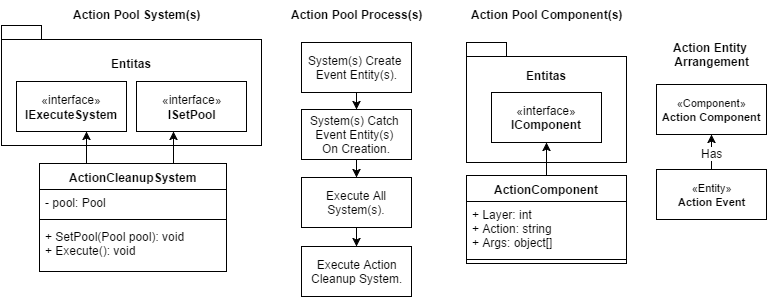

The diagram above was exported from draw.io. Its source (the exported page's mxGraphModel, read from the mxfile embedded in the PNG):
<mxGraphModel dx="1409" dy="460" grid="1" gridSize="10" guides="1" tooltips="1" connect="1" arrows="1" fold="1" page="0" pageScale="1.5" pageWidth="826" pageHeight="1169" background="#ffffff" math="0" shadow="0">
  <root>
    <mxCell id="0" style=";html=1;" />
    <mxCell id="1" style=";html=1;" parent="0" />
    <mxCell id="85" style="edgeStyle=orthogonalEdgeStyle;rounded=0;html=1;exitX=0.5;exitY=0;entryX=0.5;entryY=1;jettySize=auto;orthogonalLoop=1;strokeColor=#000000;" parent="1" source="80" target="84" edge="1">
      <mxGeometry relative="1" as="geometry" />
    </mxCell>
    <mxCell id="80" value="ActionComponent" style="swimlane;html=1;fontStyle=1;align=center;verticalAlign=top;childLayout=stackLayout;horizontal=1;startSize=26;horizontalStack=0;resizeParent=1;resizeLast=0;collapsible=1;marginBottom=0;swimlaneFillColor=#ffffff;" parent="1" vertex="1">
      <mxGeometry x="350" y="233" width="160" height="88" as="geometry" />
    </mxCell>
    <mxCell id="81" value="+ Layer: int&lt;div&gt;+ Action: string&lt;/div&gt;&lt;div&gt;+ Args: object[]&lt;/div&gt;" style="text;html=1;strokeColor=none;fillColor=none;align=left;verticalAlign=top;spacingLeft=4;spacingRight=4;whiteSpace=wrap;overflow=hidden;rotatable=0;points=[[0,0.5],[1,0.5]];portConstraint=eastwest;" parent="80" vertex="1">
      <mxGeometry y="26" width="160" height="54" as="geometry" />
    </mxCell>
    <mxCell id="82" value="" style="line;html=1;strokeWidth=1;fillColor=none;align=left;verticalAlign=middle;spacingTop=-1;spacingLeft=3;spacingRight=3;rotatable=0;labelPosition=right;points=[];portConstraint=eastwest;" parent="80" vertex="1">
      <mxGeometry y="80" width="160" height="8" as="geometry" />
    </mxCell>
    <mxCell id="84" value="«interface»&lt;br&gt;&lt;b&gt;IComponent&lt;/b&gt;" style="html=1;align=center;" parent="1" vertex="1">
      <mxGeometry x="375" y="150" width="110" height="50" as="geometry" />
    </mxCell>
    <mxCell id="90" value="" style="shape=folder;fontStyle=1;spacingTop=10;tabWidth=40;tabHeight=14;tabPosition=left;html=1;align=center;fillColor=none;" parent="1" vertex="1">
      <mxGeometry x="350" y="100" width="160" height="120" as="geometry" />
    </mxCell>
    <mxCell id="91" value="Entitas" style="text;html=1;align=center;fontStyle=1;verticalAlign=middle;spacingLeft=3;spacingRight=3;strokeColor=none;rotatable=0;points=[[0,0.5],[1,0.5]];portConstraint=eastwest;fillColor=none;" parent="1" vertex="1">
      <mxGeometry x="390" y="120" width="80" height="26" as="geometry" />
    </mxCell>
    <mxCell id="95" style="edgeStyle=orthogonalEdgeStyle;rounded=0;html=1;exitX=0.5;exitY=0;entryX=0.5;entryY=1;jettySize=auto;orthogonalLoop=1;strokeColor=#000000;" parent="1" source="93" target="94" edge="1">
      <mxGeometry relative="1" as="geometry" />
    </mxCell>
    <mxCell id="96" value="Has" style="text;html=1;resizable=0;points=[];align=center;verticalAlign=middle;labelBackgroundColor=#ffffff;" parent="95" vertex="1" connectable="0">
      <mxGeometry x="-0.0171" relative="1" as="geometry">
        <mxPoint as="offset" />
      </mxGeometry>
    </mxCell>
    <mxCell id="93" value="&lt;font style=&quot;font-size: 11px&quot;&gt;«Entity»&lt;br&gt;&lt;b&gt;Action Event&lt;/b&gt;&lt;/font&gt;" style="html=1;fillColor=#ffffff;align=center;strokeColor=#000000;" parent="1" vertex="1">
      <mxGeometry x="540" y="227" width="110" height="50" as="geometry" />
    </mxCell>
    <mxCell id="94" value="&lt;font style=&quot;font-size: 11px&quot;&gt;«Component»&lt;br&gt;&lt;b&gt;Action Component&lt;/b&gt;&lt;/font&gt;" style="html=1;fillColor=#ffffff;align=center;strokeColor=#000000;" parent="1" vertex="1">
      <mxGeometry x="540" y="142" width="110" height="50" as="geometry" />
    </mxCell>
    <mxCell id="102" style="edgeStyle=orthogonalEdgeStyle;rounded=0;html=1;exitX=0.5;exitY=1;entryX=0.5;entryY=0;jettySize=auto;orthogonalLoop=1;strokeColor=#000000;" parent="1" source="97" target="99" edge="1">
      <mxGeometry relative="1" as="geometry" />
    </mxCell>
    <mxCell id="97" value="System(s) Create&amp;nbsp;&lt;div&gt;Event Entity(s).&lt;/div&gt;" style="html=1;fillColor=#ffffff;align=center;strokeColor=#000000;" parent="1" vertex="1">
      <mxGeometry x="185" y="100" width="110" height="50" as="geometry" />
    </mxCell>
    <mxCell id="98" value="Action Pool Process(s)" style="text;html=1;align=center;fontStyle=1;verticalAlign=middle;spacingLeft=3;spacingRight=3;strokeColor=none;rotatable=0;points=[[0,0.5],[1,0.5]];portConstraint=eastwest;fillColor=none;" parent="1" vertex="1">
      <mxGeometry x="200" y="59" width="80" height="26" as="geometry" />
    </mxCell>
    <mxCell id="103" style="edgeStyle=orthogonalEdgeStyle;rounded=0;html=1;exitX=0.5;exitY=1;entryX=0.5;entryY=0;jettySize=auto;orthogonalLoop=1;strokeColor=#000000;" parent="1" source="99" target="100" edge="1">
      <mxGeometry relative="1" as="geometry" />
    </mxCell>
    <mxCell id="99" value="System(s) Catch&amp;nbsp;&lt;div&gt;Event Entity(s)&amp;nbsp;&lt;/div&gt;&lt;div&gt;On Creation.&lt;/div&gt;" style="html=1;fillColor=#ffffff;align=center;strokeColor=#000000;" parent="1" vertex="1">
      <mxGeometry x="185" y="167" width="110" height="50" as="geometry" />
    </mxCell>
    <mxCell id="104" style="edgeStyle=orthogonalEdgeStyle;rounded=0;html=1;exitX=0.5;exitY=1;entryX=0.5;entryY=0;jettySize=auto;orthogonalLoop=1;strokeColor=#000000;" parent="1" source="100" target="101" edge="1">
      <mxGeometry relative="1" as="geometry" />
    </mxCell>
    <mxCell id="100" value="Execute All&lt;div&gt;System(s).&lt;/div&gt;" style="html=1;fillColor=#ffffff;align=center;strokeColor=#000000;" parent="1" vertex="1">
      <mxGeometry x="185" y="235" width="110" height="50" as="geometry" />
    </mxCell>
    <mxCell id="101" value="Execute Action&lt;div&gt;Cleanup System.&lt;/div&gt;" style="html=1;fillColor=#ffffff;align=center;strokeColor=#000000;" parent="1" vertex="1">
      <mxGeometry x="185" y="304" width="110" height="50" as="geometry" />
    </mxCell>
    <mxCell id="107" value="Action Pool Component(s)" style="text;html=1;align=center;fontStyle=1;verticalAlign=middle;spacingLeft=3;spacingRight=3;strokeColor=none;rotatable=0;points=[[0,0.5],[1,0.5]];portConstraint=eastwest;fillColor=none;" parent="1" vertex="1">
      <mxGeometry x="390" y="59" width="80" height="26" as="geometry" />
    </mxCell>
    <mxCell id="108" value="Action Entity&amp;nbsp;&lt;div&gt;Arrangement&lt;/div&gt;" style="text;html=1;align=center;fontStyle=1;verticalAlign=middle;spacingLeft=3;spacingRight=3;strokeColor=none;rotatable=0;points=[[0,0.5],[1,0.5]];portConstraint=eastwest;fillColor=none;" parent="1" vertex="1">
      <mxGeometry x="555" y="99" width="80" height="26" as="geometry" />
    </mxCell>
    <mxCell id="120" style="edgeStyle=orthogonalEdgeStyle;rounded=0;html=1;exitX=0.75;exitY=0;entryX=0.25;entryY=1;jettySize=auto;orthogonalLoop=1;strokeColor=#000000;fontSize=13;" parent="1" edge="1">
      <mxGeometry relative="1" as="geometry">
        <mxPoint x="62" y="221" as="sourcePoint" />
        <mxPoint x="57" y="189" as="targetPoint" />
      </mxGeometry>
    </mxCell>
    <mxCell id="121" style="edgeStyle=orthogonalEdgeStyle;rounded=0;html=1;exitX=0.25;exitY=0;entryX=0.636;entryY=0.996;entryPerimeter=0;jettySize=auto;orthogonalLoop=1;strokeColor=#000000;fontSize=13;" parent="1" source="109" target="115" edge="1">
      <mxGeometry relative="1" as="geometry" />
    </mxCell>
    <mxCell id="109" value="ActionCleanupSystem" style="swimlane;html=1;fontStyle=1;align=center;verticalAlign=top;childLayout=stackLayout;horizontal=1;startSize=26;horizontalStack=0;resizeParent=1;resizeLast=0;collapsible=1;marginBottom=0;swimlaneFillColor=#ffffff;fillColor=none;" parent="1" vertex="1">
      <mxGeometry x="-77" y="221" width="187" height="108" as="geometry" />
    </mxCell>
    <mxCell id="110" value="- pool: Pool" style="text;html=1;strokeColor=none;fillColor=none;align=left;verticalAlign=top;spacingLeft=4;spacingRight=4;whiteSpace=wrap;overflow=hidden;rotatable=0;points=[[0,0.5],[1,0.5]];portConstraint=eastwest;" parent="109" vertex="1">
      <mxGeometry y="26" width="187" height="26" as="geometry" />
    </mxCell>
    <mxCell id="111" value="" style="line;html=1;strokeWidth=1;fillColor=none;align=left;verticalAlign=middle;spacingTop=-1;spacingLeft=3;spacingRight=3;rotatable=0;labelPosition=right;points=[];portConstraint=eastwest;" parent="109" vertex="1">
      <mxGeometry y="52" width="187" height="8" as="geometry" />
    </mxCell>
    <mxCell id="112" value="+ SetPool(Pool pool): void&lt;div&gt;+ Execute(): void&lt;/div&gt;" style="text;html=1;strokeColor=none;fillColor=none;align=left;verticalAlign=top;spacingLeft=4;spacingRight=4;whiteSpace=wrap;overflow=hidden;rotatable=0;points=[[0,0.5],[1,0.5]];portConstraint=eastwest;" parent="109" vertex="1">
      <mxGeometry y="60" width="187" height="40" as="geometry" />
    </mxCell>
    <mxCell id="113" value="" style="shape=folder;fontStyle=1;spacingTop=10;tabWidth=40;tabHeight=14;tabPosition=left;html=1;align=center;fillColor=none;" parent="1" vertex="1">
      <mxGeometry x="-115" y="83" width="260" height="120" as="geometry" />
    </mxCell>
    <mxCell id="115" value="&lt;font style=&quot;font-size: 12px&quot;&gt;«interface»&lt;br&gt;&lt;b&gt;IExecuteSystem&lt;/b&gt;&lt;/font&gt;" style="html=1;fillColor=#ffffff;align=center;strokeColor=#000000;fontSize=13;" parent="1" vertex="1">
      <mxGeometry x="-100" y="139" width="110" height="50" as="geometry" />
    </mxCell>
    <mxCell id="116" value="Entitas" style="text;html=1;align=center;fontStyle=1;verticalAlign=middle;spacingLeft=3;spacingRight=3;strokeColor=none;rotatable=0;points=[[0,0.5],[1,0.5]];portConstraint=eastwest;fillColor=none;" parent="1" vertex="1">
      <mxGeometry x="-25" y="108" width="80" height="26" as="geometry" />
    </mxCell>
    <mxCell id="119" value="&lt;font style=&quot;font-size: 12px&quot;&gt;«interface»&lt;br&gt;&lt;b&gt;ISetPool&lt;/b&gt;&lt;/font&gt;" style="html=1;fillColor=#ffffff;align=center;strokeColor=#000000;fontSize=13;" parent="1" vertex="1">
      <mxGeometry x="20" y="139" width="110" height="50" as="geometry" />
    </mxCell>
    <mxCell id="122" value="Action Pool System(s)" style="text;html=1;align=center;fontStyle=1;verticalAlign=middle;spacingLeft=3;spacingRight=3;strokeColor=none;rotatable=0;points=[[0,0.5],[1,0.5]];portConstraint=eastwest;fillColor=none;" parent="1" vertex="1">
      <mxGeometry x="-20" y="59" width="80" height="26" as="geometry" />
    </mxCell>
  </root>
</mxGraphModel>